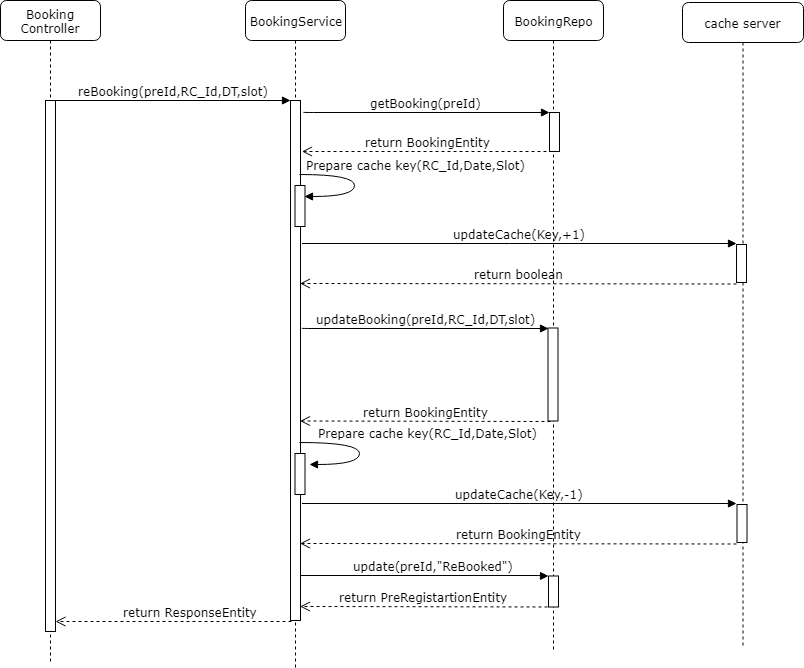

The diagram above was exported from draw.io. Its source (the exported page's mxGraphModel, read from the mxfile embedded in the PNG):
<mxGraphModel dx="1026" dy="479" grid="0" gridSize="10" guides="1" tooltips="1" connect="1" arrows="1" fold="1" page="1" pageScale="1" pageWidth="850" pageHeight="1100" background="#ffffff" math="0" shadow="0">
  <root>
    <mxCell id="0" />
    <mxCell id="1" parent="0" />
    <mxCell id="2" value="BookingService" style="shape=umlLifeline;perimeter=lifelinePerimeter;whiteSpace=wrap;html=1;container=1;collapsible=0;recursiveResize=0;outlineConnect=0;rounded=1;shadow=0;comic=0;labelBackgroundColor=none;strokeColor=#000000;strokeWidth=1;fillColor=#FFFFFF;fontFamily=Verdana;fontSize=12;fontColor=#000000;align=center;" vertex="1" parent="1">
      <mxGeometry x="269" y="82" width="100" height="667" as="geometry" />
    </mxCell>
    <mxCell id="3" value="" style="html=1;points=[];perimeter=orthogonalPerimeter;rounded=0;shadow=0;comic=0;labelBackgroundColor=none;strokeColor=#000000;strokeWidth=1;fillColor=#FFFFFF;fontFamily=Verdana;fontSize=12;fontColor=#000000;align=center;" vertex="1" parent="2">
      <mxGeometry x="45" y="100" width="10" height="520" as="geometry" />
    </mxCell>
    <mxCell id="5" value="BookingRepo" style="shape=umlLifeline;perimeter=lifelinePerimeter;whiteSpace=wrap;html=1;container=1;collapsible=0;recursiveResize=0;outlineConnect=0;rounded=1;shadow=0;comic=0;labelBackgroundColor=none;strokeColor=#000000;strokeWidth=1;fillColor=#FFFFFF;fontFamily=Verdana;fontSize=12;fontColor=#000000;align=center;" vertex="1" parent="1">
      <mxGeometry x="527" y="82" width="100" height="651" as="geometry" />
    </mxCell>
    <mxCell id="6" value="" style="html=1;points=[];perimeter=orthogonalPerimeter;rounded=0;shadow=0;comic=0;labelBackgroundColor=none;strokeColor=#000000;strokeWidth=1;fillColor=#FFFFFF;fontFamily=Verdana;fontSize=12;fontColor=#000000;align=center;" vertex="1" parent="5">
      <mxGeometry x="44.5" y="327.5" width="10" height="93" as="geometry" />
    </mxCell>
    <mxCell id="41" value="" style="html=1;points=[];perimeter=orthogonalPerimeter;rounded=0;shadow=0;comic=0;labelBackgroundColor=none;strokeColor=#000000;strokeWidth=1;fillColor=#FFFFFF;fontFamily=Verdana;fontSize=12;fontColor=#000000;align=center;" vertex="1" parent="5">
      <mxGeometry x="46" y="112" width="10" height="39" as="geometry" />
    </mxCell>
    <mxCell id="42" value="getBooking(preId)" style="html=1;verticalAlign=bottom;endArrow=block;labelBackgroundColor=none;fontFamily=Verdana;fontSize=12;edgeStyle=elbowEdgeStyle;elbow=vertical;entryX=0;entryY=0;entryPerimeter=0;" edge="1" target="41" parent="5">
      <mxGeometry relative="1" as="geometry">
        <mxPoint x="-200" y="111.5" as="sourcePoint" />
        <mxPoint x="-34.5" y="111.5" as="targetPoint" />
        <mxPoint as="offset" />
      </mxGeometry>
    </mxCell>
    <mxCell id="43" value="return BookingEntity" style="html=1;verticalAlign=bottom;endArrow=open;dashed=1;endSize=8;labelBackgroundColor=none;fontFamily=Verdana;fontSize=12;exitX=0.283;exitY=0.991;exitPerimeter=0;" edge="1" source="41" parent="5">
      <mxGeometry relative="1" as="geometry">
        <mxPoint x="-201.5" y="151" as="targetPoint" />
        <mxPoint x="-34.5" y="146" as="sourcePoint" />
      </mxGeometry>
    </mxCell>
    <mxCell id="7" value="cache server" style="shape=umlLifeline;perimeter=lifelinePerimeter;whiteSpace=wrap;html=1;container=1;collapsible=0;recursiveResize=0;outlineConnect=0;rounded=1;shadow=0;comic=0;labelBackgroundColor=none;strokeColor=#000000;strokeWidth=1;fillColor=#FFFFFF;fontFamily=Verdana;fontSize=12;fontColor=#000000;align=center;" vertex="1" parent="1">
      <mxGeometry x="706" y="84" width="121" height="644" as="geometry" />
    </mxCell>
    <mxCell id="8" value="" style="html=1;points=[];perimeter=orthogonalPerimeter;rounded=0;shadow=0;comic=0;labelBackgroundColor=none;strokeColor=#000000;strokeWidth=1;fillColor=#FFFFFF;fontFamily=Verdana;fontSize=12;fontColor=#000000;align=center;" vertex="1" parent="7">
      <mxGeometry x="54.5" y="502" width="10" height="38" as="geometry" />
    </mxCell>
    <mxCell id="9" value="Booking Controller" style="shape=umlLifeline;perimeter=lifelinePerimeter;whiteSpace=wrap;html=1;container=1;collapsible=0;recursiveResize=0;outlineConnect=0;rounded=1;shadow=0;comic=0;labelBackgroundColor=none;strokeColor=#000000;strokeWidth=1;fillColor=#FFFFFF;fontFamily=Verdana;fontSize=12;fontColor=#000000;align=center;" vertex="1" parent="1">
      <mxGeometry x="24" y="82" width="100" height="663" as="geometry" />
    </mxCell>
    <mxCell id="10" value="" style="html=1;points=[];perimeter=orthogonalPerimeter;rounded=0;shadow=0;comic=0;labelBackgroundColor=none;strokeColor=#000000;strokeWidth=1;fillColor=#FFFFFF;fontFamily=Verdana;fontSize=12;fontColor=#000000;align=center;" vertex="1" parent="9">
      <mxGeometry x="45" y="100" width="10" height="531" as="geometry" />
    </mxCell>
    <mxCell id="11" value="return ResponseEntity" style="html=1;verticalAlign=bottom;endArrow=open;dashed=1;endSize=8;labelBackgroundColor=none;fontFamily=Verdana;fontSize=12;edgeStyle=elbowEdgeStyle;elbow=vertical;exitX=0.1;exitY=1.001;exitPerimeter=0;" edge="1" source="3" target="10" parent="1">
      <mxGeometry x="-0.1459" relative="1" as="geometry">
        <mxPoint x="783.5" y="628" as="targetPoint" />
        <Array as="points">
          <mxPoint x="284" y="703" />
        </Array>
        <mxPoint x="1047" y="602" as="sourcePoint" />
        <mxPoint as="offset" />
      </mxGeometry>
    </mxCell>
    <mxCell id="12" value="reBooking(preId,RC_Id,DT,slot)" style="html=1;verticalAlign=bottom;endArrow=block;entryX=0;entryY=0;labelBackgroundColor=none;fontFamily=Verdana;fontSize=12;edgeStyle=elbowEdgeStyle;elbow=vertical;" edge="1" source="10" target="3" parent="1">
      <mxGeometry relative="1" as="geometry">
        <mxPoint x="203.5" y="192" as="sourcePoint" />
        <mxPoint as="offset" />
      </mxGeometry>
    </mxCell>
    <mxCell id="14" value="updateBooking(preId,RC_Id,DT,slot)" style="html=1;verticalAlign=bottom;endArrow=block;labelBackgroundColor=none;fontFamily=Verdana;fontSize=12;edgeStyle=elbowEdgeStyle;elbow=vertical;entryX=0;entryY=0;entryPerimeter=0;" edge="1" target="6" parent="1">
      <mxGeometry relative="1" as="geometry">
        <mxPoint x="325.5" y="409.5" as="sourcePoint" />
        <mxPoint x="491" y="409.5" as="targetPoint" />
        <mxPoint as="offset" />
      </mxGeometry>
    </mxCell>
    <mxCell id="15" value="return BookingEntity" style="html=1;verticalAlign=bottom;endArrow=open;dashed=1;endSize=8;exitX=0.267;exitY=1.004;labelBackgroundColor=none;fontFamily=Verdana;fontSize=12;exitPerimeter=0;" edge="1" source="6" parent="1">
      <mxGeometry relative="1" as="geometry">
        <mxPoint x="323.5" y="502.5" as="targetPoint" />
        <mxPoint x="489.5" y="502" as="sourcePoint" />
      </mxGeometry>
    </mxCell>
    <mxCell id="16" value="updateCache(Key,-1)" style="html=1;verticalAlign=bottom;endArrow=block;labelBackgroundColor=none;fontFamily=Verdana;fontSize=12;edgeStyle=elbowEdgeStyle;elbow=vertical;" edge="1" parent="1">
      <mxGeometry relative="1" as="geometry">
        <mxPoint x="325.5" y="585" as="sourcePoint" />
        <mxPoint x="760" y="585" as="targetPoint" />
      </mxGeometry>
    </mxCell>
    <mxCell id="17" value="return BookingEntity" style="html=1;verticalAlign=bottom;endArrow=open;dashed=1;endSize=8;exitX=0.267;exitY=1.004;labelBackgroundColor=none;fontFamily=Verdana;fontSize=12;exitPerimeter=0;" edge="1" parent="1">
      <mxGeometry relative="1" as="geometry">
        <mxPoint x="323.5" y="625" as="targetPoint" />
        <mxPoint x="760" y="625.5" as="sourcePoint" />
      </mxGeometry>
    </mxCell>
    <mxCell id="34" value="" style="html=1;points=[];perimeter=orthogonalPerimeter;rounded=0;shadow=0;comic=0;labelBackgroundColor=none;strokeColor=#000000;strokeWidth=1;fillColor=#FFFFFF;fontFamily=Verdana;fontSize=12;fontColor=#000000;align=center;" vertex="1" parent="1">
      <mxGeometry x="760" y="326" width="10" height="38" as="geometry" />
    </mxCell>
    <mxCell id="35" value="updateCache(Key,+1)" style="html=1;verticalAlign=bottom;endArrow=block;labelBackgroundColor=none;fontFamily=Verdana;fontSize=12;edgeStyle=elbowEdgeStyle;elbow=vertical;" edge="1" parent="1">
      <mxGeometry relative="1" as="geometry">
        <mxPoint x="325.5" y="325" as="sourcePoint" />
        <mxPoint x="760" y="325" as="targetPoint" />
        <mxPoint as="offset" />
      </mxGeometry>
    </mxCell>
    <mxCell id="36" value="return boolean" style="html=1;verticalAlign=bottom;endArrow=open;dashed=1;endSize=8;exitX=0.267;exitY=1.004;labelBackgroundColor=none;fontFamily=Verdana;fontSize=12;exitPerimeter=0;" edge="1" parent="1">
      <mxGeometry relative="1" as="geometry">
        <mxPoint x="323.5" y="365" as="targetPoint" />
        <mxPoint x="760" y="365.5" as="sourcePoint" />
      </mxGeometry>
    </mxCell>
    <mxCell id="37" value="" style="html=1;points=[];perimeter=orthogonalPerimeter;rounded=0;shadow=0;comic=0;labelBackgroundColor=none;strokeColor=#000000;strokeWidth=1;fillColor=#FFFFFF;fontFamily=Verdana;fontSize=12;fontColor=#000000;align=center;" vertex="1" parent="1">
      <mxGeometry x="572" y="657.5" width="10" height="31" as="geometry" />
    </mxCell>
    <mxCell id="38" value="update(preId,&quot;ReBooked&quot;)" style="html=1;verticalAlign=bottom;endArrow=block;labelBackgroundColor=none;fontFamily=Verdana;fontSize=12;edgeStyle=elbowEdgeStyle;elbow=vertical;" edge="1" parent="1">
      <mxGeometry x="0.0645" relative="1" as="geometry">
        <mxPoint x="324.5" y="657" as="sourcePoint" />
        <mxPoint x="572" y="657.5" as="targetPoint" />
        <mxPoint as="offset" />
      </mxGeometry>
    </mxCell>
    <mxCell id="39" value="return PreRegistartionEntity" style="html=1;verticalAlign=bottom;endArrow=open;dashed=1;endSize=8;labelBackgroundColor=none;fontFamily=Verdana;fontSize=12;" edge="1" parent="1">
      <mxGeometry relative="1" as="geometry">
        <mxPoint x="323.5" y="688" as="targetPoint" />
        <mxPoint x="571" y="688.5" as="sourcePoint" />
      </mxGeometry>
    </mxCell>
    <mxCell id="13" value="Prepare cache key(RC_Id,Date,Slot)" style="html=1;verticalAlign=bottom;endArrow=block;labelBackgroundColor=none;fontFamily=Verdana;fontSize=12;elbow=vertical;edgeStyle=orthogonalEdgeStyle;curved=1;exitX=1.038;exitY=0.345;exitPerimeter=0;" edge="1" parent="1">
      <mxGeometry x="-0.1339" y="61" relative="1" as="geometry">
        <mxPoint x="323" y="256" as="sourcePoint" />
        <mxPoint x="328" y="278" as="targetPoint" />
        <Array as="points">
          <mxPoint x="378" y="256" />
          <mxPoint x="378" y="278" />
          <mxPoint x="328" y="278" />
        </Array>
        <mxPoint as="offset" />
      </mxGeometry>
    </mxCell>
    <mxCell id="4" value="" style="html=1;points=[];perimeter=orthogonalPerimeter;rounded=0;shadow=0;comic=0;labelBackgroundColor=none;strokeColor=#000000;strokeWidth=1;fillColor=#FFFFFF;fontFamily=Verdana;fontSize=12;fontColor=#000000;align=center;" vertex="1" parent="1">
      <mxGeometry x="318.5" y="267" width="10" height="41" as="geometry" />
    </mxCell>
    <mxCell id="44" value="Prepare cache key(RC_Id,Date,Slot)" style="html=1;verticalAlign=bottom;endArrow=block;labelBackgroundColor=none;fontFamily=Verdana;fontSize=12;elbow=vertical;edgeStyle=orthogonalEdgeStyle;curved=1;" edge="1" parent="1">
      <mxGeometry x="-0.0909" y="68" relative="1" as="geometry">
        <mxPoint x="323" y="524" as="sourcePoint" />
        <mxPoint x="333" y="546" as="targetPoint" />
        <Array as="points">
          <mxPoint x="383" y="524" />
          <mxPoint x="383" y="546" />
        </Array>
        <mxPoint as="offset" />
      </mxGeometry>
    </mxCell>
    <mxCell id="45" value="" style="html=1;points=[];perimeter=orthogonalPerimeter;rounded=0;shadow=0;comic=0;labelBackgroundColor=none;strokeColor=#000000;strokeWidth=1;fillColor=#FFFFFF;fontFamily=Verdana;fontSize=12;fontColor=#000000;align=center;" vertex="1" parent="1">
      <mxGeometry x="318.5" y="535" width="10" height="41" as="geometry" />
    </mxCell>
  </root>
</mxGraphModel>